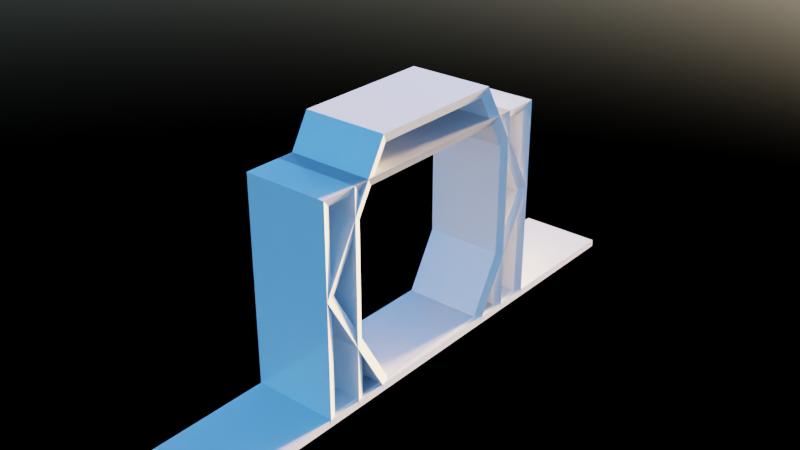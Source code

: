 # Source: floating_shelf.blend  (saved by Blender 2.93.20; exported with 4.5.12 LTS)
import bpy
from mathutils import Matrix  # noqa: F401  (used for matrix-valued properties, if any)

bpy.ops.wm.read_factory_settings(use_empty=True)
scene = bpy.context.scene
scene.name = 'Scene'

# ---- collections
col_floating_shelf_hexagon = bpy.data.collections.new('floating_shelf_hexagon'); scene.collection.children.link(col_floating_shelf_hexagon)
col_floating_shelf_rectangle = bpy.data.collections.new('floating_shelf_rectangle'); scene.collection.children.link(col_floating_shelf_rectangle)
col_floating_shelf_square = bpy.data.collections.new('floating_shelf_square'); scene.collection.children.link(col_floating_shelf_square)
col_floating_shelf_table = bpy.data.collections.new('floating_shelf_table'); scene.collection.children.link(col_floating_shelf_table)

# ---- images (referenced by path relative to the original .blend; pixels are not part of the script)
import os
ASSET_DIR = os.environ.get("B2B_ASSET_DIR", "")  # directory of the original .blend (textures are referenced by path, not embedded)
HERE = os.path.dirname(os.path.abspath(__file__))  # packed textures are extracted next to this script under _unpacked/

def load_image(name, relpath, width, height, colorspace="sRGB"):
    """Load a texture the original file referenced (path relative to the .blend, or extracted next to this script)."""
    p = next((c for c in (os.path.join(HERE, relpath), os.path.join(ASSET_DIR, relpath)) if relpath and os.path.exists(c)), "")
    if p:
        img = bpy.data.images.load(p, check_existing=True)
        img.name = name
    else:  # same state as the original file: an image datablock whose file is absent (Cycles renders it pink)
        img = bpy.data.images.new(name, width, height)
        img.source = "FILE"
        img.filepath = "//" + (relpath or name)
    img.colorspace_settings.name = colorspace
    return img
img_095_hdrmaps_com_free_exr = load_image('095_hdrmaps_com_free.exr', '095_hdrmaps_com_free.exr', 1024, 1024, 'Linear Rec.709')

# ---- materials (node trees are filled in below, after node groups)
mat_repiza_brillante = bpy.data.materials.new('repiza_brillante')
mat_repiza_brillante.preview_render_type = 'CUBE'

# ---- material node trees
mat_repiza_brillante.use_nodes = True; mat_repiza_brillante.node_tree.nodes.clear()
_N = mat_repiza_brillante.node_tree.nodes; _L = mat_repiza_brillante.node_tree.links
n0 = _N.new('ShaderNodeBsdfPrincipled'); n0.name = 'Principled BSDF'; n0.location = (10, 300)
n0.distribution = 'GGX'
n0.subsurface_method = 'BURLEY'
n0.inputs[1].default_value = 0.05
n0.inputs[2].default_value = 0.15
n0.inputs[3].default_value = 1.45
n0.inputs[13].default_value = 0.8571
n0.inputs[20].default_value = 0.0
n0.inputs[27].default_value = (0.0, 0.0, 0.0, 1.0)
n1 = _N.new('ShaderNodeOutputMaterial'); n1.name = 'Material Output'; n1.location = (300, 300)
_L.new(n0.outputs[0], n1.inputs[0])
n1.is_active_output = True

# ---- world
world_world = bpy.data.worlds.new('World'); scene.world = world_world
world_world.use_nodes = True; world_world.node_tree.nodes.clear()
_N = world_world.node_tree.nodes; _L = world_world.node_tree.links
n0 = _N.new('ShaderNodeOutputWorld'); n0.name = 'World Output'; n0.location = (304, 246)
n1 = _N.new('ShaderNodeTexEnvironment'); n1.name = 'Environment Texture'; n1.location = (-196, 471)
n1.image = img_095_hdrmaps_com_free_exr
n2 = _N.new('ShaderNodeBackground'); n2.name = 'Background'; n2.location = (109, 310)
n3 = _N.new('ShaderNodeBackground'); n3.name = 'Background.001'; n3.location = (115, 152)
n4 = _N.new('ShaderNodeTexSky'); n4.name = 'Sky Texture'; n4.location = (-198, 229)
n4.sun_size = 0.1047
n4.sun_intensity = 0.7
n4.sun_elevation = 0.08727
n4.sun_rotation = 0.1047
n4.air_density = 0.6923
n4.dust_density = 1.231
n4.ozone_density = 4.769
n5 = _N.new('ShaderNodeTexSky'); n5.name = 'Sky Texture.001'; n5.location = (-201, -106)
n5.sun_disc = False
n5.sun_size = 0.0003491
n5.sun_elevation = -1.571
n5.sun_rotation = -1.571
n5.air_density = 1.077
n5.dust_density = 5.769
n5.ozone_density = 1.154
_L.new(n1.outputs[0], n2.inputs[0])
_L.new(n3.outputs[0], n0.inputs[0])
_L.new(n4.outputs[0], n3.inputs[0])
n0.is_active_output = True
world_world.color = (0.05088, 0.05088, 0.05088)
world_world.use_sun_shadow = False
world_world.sun_shadow_jitter_overblur = 0.0

# ---- meshes
me_cylinder_006 = bpy.data.meshes.new('Cylinder.006')
me_cylinder_006.from_pydata([(-0.1732, 0.2, -0.12), (-0.1732, 0.2, 0.0), (1.49e-08, 0.1, -0.12), (1.49e-08, 0.1, 0.0), (0.0, -0.1, -0.12), (0.0, -0.1, 0.0), (-0.1732, -0.2, -0.12), (-0.1732, -0.2, 0.0), (-0.3464, -0.1, -0.12), (-0.3464, -0.1, 0.0), (-0.3464, 0.1, -0.12), (-0.3464, 0.1, 0.0), (-0.1732, 0.1841, -0.1152), (-0.01379, 0.09204, -0.1152), (-0.01379, 0.09204, -0.004777), (-0.1732, 0.1841, -0.004777), (-0.01379, -0.09204, -0.1152), (-0.01379, -0.09204, -0.004777), (-0.1732, -0.1841, -0.1152), (-0.1732, -0.1841, -0.004777), (-0.3326, -0.09204, -0.1152), (-0.3326, -0.09204, -0.004777), (-0.3326, 0.09204, -0.1152), (-0.3326, 0.09204, -0.004777)], [], [(0, 2, 3, 1), (2, 4, 5, 3), (4, 6, 7, 5), (6, 8, 9, 7), (8, 10, 11, 9), (10, 0, 1, 11), (12, 15, 14, 13), (13, 14, 17, 16), (16, 17, 19, 18), (18, 19, 21, 20), (20, 21, 23, 22), (22, 23, 15, 12), (0, 10, 22, 12), (10, 8, 20, 22), (8, 6, 18, 20), (11, 1, 15, 23), (2, 0, 12, 13), (6, 4, 16, 18), (9, 11, 23, 21), (4, 2, 13, 16), (7, 9, 21, 19), (1, 3, 14, 15), (5, 7, 19, 17), (3, 5, 17, 14)])
_uv = me_cylinder_006.uv_layers.new(name='UVMap')
_uv.uv.foreach_set('vector', [1.0, 0.5, 0.8333, 0.5, 0.8333, 1.0, 1.0, 1.0, 0.8333, 0.5, 0.6667, 0.5, 0.6667, 1.0, 0.8333, 1.0, 0.6667, 0.5, 0.5, 0.5, 0.5, 1.0, 0.6667, 1.0, 0.5, 0.5, 0.3333, 0.5, 0.3333, 1.0, 0.5, 1.0, 0.3333, 0.5, 0.1667, 0.5, 0.1667, 1.0, 0.3333, 1.0, 0.1667, 0.5, -8.941e-08, 0.5, -8.941e-08, 1.0, 0.1667, 1.0, 1.0, 0.5, 1.0, 1.0, 0.8333, 1.0, 0.8333, 0.5, 0.8333, 0.5, 0.8333, 1.0, 0.6667, 1.0, 0.6667, 0.5, 0.6667, 0.5, 0.6667, 1.0, 0.5, 1.0, 0.5, 0.5, 0.5, 0.5, 0.5, 1.0, 0.3333, 1.0, 0.3333, 0.5, 0.3333, 0.5, 0.3333, 1.0, 0.1667, 1.0, 0.1667, 0.5, 0.1667, 0.5, 0.1667, 1.0, -8.941e-08, 1.0, -8.941e-08, 0.5, -8.941e-08, 0.5, 0.1667, 0.5, 0.1667, 0.5, -8.941e-08, 0.5, 0.1667, 0.5, 0.3333, 0.5, 0.3333, 0.5, 0.1667, 0.5, 0.3333, 0.5, 0.5, 0.5, 0.5, 0.5, 0.3333, 0.5, 0.1667, 1.0, -8.941e-08, 1.0, -8.941e-08, 1.0, 0.1667, 1.0, 0.8333, 0.5, 1.0, 0.5, 1.0, 0.5, 0.8333, 0.5, 0.5, 0.5, 0.6667, 0.5, 0.6667, 0.5, 0.5, 0.5, 0.3333, 1.0, 0.1667, 1.0, 0.1667, 1.0, 0.3333, 1.0, 0.6667, 0.5, 0.8333, 0.5, 0.8333, 0.5, 0.6667, 0.5, 0.5, 1.0, 0.3333, 1.0, 0.3333, 1.0, 0.5, 1.0, 1.0, 1.0, 0.8333, 1.0, 0.8333, 1.0, 1.0, 1.0, 0.6667, 1.0, 0.5, 1.0, 0.5, 1.0, 0.6667, 1.0, 0.8333, 1.0, 0.6667, 1.0, 0.6667, 1.0, 0.8333, 1.0])
me_cylinder_006.materials.append(mat_repiza_brillante)
me_cylinder_006.use_remesh_fix_poles = True
me_cylinder_006.use_remesh_preserve_attributes = False
me_cylinder_006.update()
me_plane_220 = bpy.data.meshes.new('Plane.220')
me_plane_220.from_pydata([(-0.3, -0.2, -0.12), (0.0, -0.2, -0.12), (-0.3, 0.2, -0.12), (0.0, 0.2, -0.12), (-0.3, 0.2, 0.0), (-0.3, -0.2, 0.0), (0.0, -0.2, 0.0), (0.0, 0.2, 0.0), (-0.2881, 0.1881, -0.1153), (-0.2881, -0.1881, -0.1153), (-0.01185, -0.1881, -0.1153), (-0.01185, 0.1881, -0.1153), (-0.2881, 0.1881, -0.004742), (-0.2881, -0.1881, -0.004742), (-0.01185, -0.1881, -0.004742), (-0.01185, 0.1881, -0.004742)], [], [(1, 6, 7, 3), (2, 4, 5, 0), (3, 7, 4, 2), (0, 5, 6, 1), (10, 11, 15, 14), (8, 9, 13, 12), (11, 8, 12, 15), (9, 10, 14, 13), (0, 1, 10, 9), (7, 6, 14, 15), (5, 4, 12, 13), (1, 3, 11, 10), (2, 0, 9, 8), (4, 7, 15, 12), (6, 5, 13, 14), (3, 2, 8, 11)])
_uv = me_plane_220.uv_layers.new(name='UVMap')
_uv.uv.foreach_set('vector', [1.0, 0.0, 1.0, 0.0, 1.0, 1.0, 1.0, 1.0, 0.0, 1.0, 0.0, 1.0, 0.0, 0.0, 0.0, 0.0, 1.0, 1.0, 1.0, 1.0, 0.0, 1.0, 0.0, 1.0, 0.0, 0.0, 0.0, 0.0, 1.0, 0.0, 1.0, 0.0, 1.0, 0.0, 1.0, 1.0, 1.0, 1.0, 1.0, 0.0, 0.0, 1.0, 0.0, 0.0, 0.0, 0.0, 0.0, 1.0, 1.0, 1.0, 0.0, 1.0, 0.0, 1.0, 1.0, 1.0, 0.0, 0.0, 1.0, 0.0, 1.0, 0.0, 0.0, 0.0, 0.0, 0.0, 1.0, 0.0, 1.0, 0.0, 0.0, 0.0, 1.0, 1.0, 1.0, 0.0, 1.0, 0.0, 1.0, 1.0, 0.0, 0.0, 0.0, 1.0, 0.0, 1.0, 0.0, 0.0, 1.0, 0.0, 1.0, 1.0, 1.0, 1.0, 1.0, 0.0, 0.0, 1.0, 0.0, 0.0, 0.0, 0.0, 0.0, 1.0, 0.0, 1.0, 1.0, 1.0, 1.0, 1.0, 0.0, 1.0, 1.0, 0.0, 0.0, 0.0, 0.0, 0.0, 1.0, 0.0, 1.0, 1.0, 0.0, 1.0, 0.0, 1.0, 1.0, 1.0])
me_plane_220.materials.append(mat_repiza_brillante)
me_plane_220.use_remesh_fix_poles = True
me_plane_220.use_remesh_preserve_attributes = False
me_plane_220.update()
me_plane_219 = bpy.data.meshes.new('Plane.219')
me_plane_219.from_pydata([(-0.3, -0.15, -0.12), (0.0, -0.15, -0.12), (-0.3, 0.15, -0.12), (0.0, 0.15, -0.12), (-0.3, 0.15, 0.0), (-0.3, -0.15, 0.0), (0.0, -0.15, 0.0), (0.0, 0.15, 0.0), (-0.2881, 0.1381, -0.1153), (-0.2881, -0.1381, -0.1153), (-0.01185, -0.1381, -0.1153), (-0.01185, 0.1381, -0.1153), (-0.2881, 0.1381, -0.004742), (-0.2881, -0.1381, -0.004742), (-0.01185, -0.1381, -0.004742), (-0.01185, 0.1381, -0.004742)], [], [(1, 6, 7, 3), (2, 4, 5, 0), (3, 7, 4, 2), (0, 5, 6, 1), (10, 11, 15, 14), (8, 9, 13, 12), (11, 8, 12, 15), (9, 10, 14, 13), (0, 1, 10, 9), (7, 6, 14, 15), (5, 4, 12, 13), (1, 3, 11, 10), (2, 0, 9, 8), (4, 7, 15, 12), (6, 5, 13, 14), (3, 2, 8, 11)])
_uv = me_plane_219.uv_layers.new(name='UVMap')
_uv.uv.foreach_set('vector', [1.0, 0.0, 1.0, 0.0, 1.0, 1.0, 1.0, 1.0, 0.0, 1.0, 0.0, 1.0, 0.0, 0.0, 0.0, 0.0, 1.0, 1.0, 1.0, 1.0, 0.0, 1.0, 0.0, 1.0, 0.0, 0.0, 0.0, 0.0, 1.0, 0.0, 1.0, 0.0, 1.0, 0.0, 1.0, 1.0, 1.0, 1.0, 1.0, 0.0, 0.0, 1.0, 0.0, 0.0, 0.0, 0.0, 0.0, 1.0, 1.0, 1.0, 0.0, 1.0, 0.0, 1.0, 1.0, 1.0, 0.0, 0.0, 1.0, 0.0, 1.0, 0.0, 0.0, 0.0, 0.0, 0.0, 1.0, 0.0, 1.0, 0.0, 0.0, 0.0, 1.0, 1.0, 1.0, 0.0, 1.0, 0.0, 1.0, 1.0, 0.0, 0.0, 0.0, 1.0, 0.0, 1.0, 0.0, 0.0, 1.0, 0.0, 1.0, 1.0, 1.0, 1.0, 1.0, 0.0, 0.0, 1.0, 0.0, 0.0, 0.0, 0.0, 0.0, 1.0, 0.0, 1.0, 1.0, 1.0, 1.0, 1.0, 0.0, 1.0, 1.0, 0.0, 0.0, 0.0, 0.0, 0.0, 1.0, 0.0, 1.0, 1.0, 0.0, 1.0, 0.0, 1.0, 1.0, 1.0])
me_plane_219.materials.append(mat_repiza_brillante)
me_plane_219.use_remesh_fix_poles = True
me_plane_219.use_remesh_preserve_attributes = False
me_plane_219.update()
me_plane = bpy.data.meshes.new('Plane')
me_plane.from_pydata([(-0.1197, -0.3976, 0.0), (0.0, -0.3976, 0.0), (-0.1197, 0.3976, 0.0), (0.0, 0.3976, 0.0), (-0.1197, 0.3976, 0.0), (-0.1197, -0.3976, 0.0), (0.0, -0.3976, 0.0), (0.0, 0.3976, 0.0), (-0.12, 0.3976, 0.01), (-0.12, -0.3976, 0.01), (-0.0003029, -0.3976, 0.01), (-0.0003029, 0.3976, 0.01)], [], [(0, 2, 3, 1), (7, 4, 8, 11), (1, 3, 7, 6), (2, 0, 5, 4), (3, 2, 4, 7), (0, 1, 6, 5), (9, 10, 11, 8), (5, 6, 10, 9), (6, 7, 11, 10), (4, 5, 9, 8)])
_uv = me_plane.uv_layers.new(name='UVMap')
_uv.uv.foreach_set('vector', [0.0, 0.0, 0.0, 1.0, 1.0, 1.0, 1.0, 0.0, 1.0, 1.0, 0.0, 1.0, 0.0, 1.0, 1.0, 1.0, 1.0, 0.0, 1.0, 1.0, 1.0, 1.0, 1.0, 0.0, 0.0, 1.0, 0.0, 0.0, 0.0, 0.0, 0.0, 1.0, 1.0, 1.0, 0.0, 1.0, 0.0, 1.0, 1.0, 1.0, 0.0, 0.0, 1.0, 0.0, 1.0, 0.0, 0.0, 0.0, 0.0, 0.0, 1.0, 0.0, 1.0, 1.0, 0.0, 1.0, 0.0, 0.0, 1.0, 0.0, 1.0, 0.0, 0.0, 0.0, 1.0, 0.0, 1.0, 1.0, 1.0, 1.0, 1.0, 0.0, 0.0, 1.0, 0.0, 0.0, 0.0, 0.0, 0.0, 1.0])
me_plane.materials.append(mat_repiza_brillante)
me_plane.use_remesh_fix_poles = True
me_plane.use_remesh_preserve_attributes = False
me_plane.update()

# ---- objects
ob_floating_shelf_hexagon = bpy.data.objects.new('floating_shelf_hexagon', me_cylinder_006)
ob_floating_shelf_rectangle = bpy.data.objects.new('floating_shelf_rectangle', me_plane_220)
ob_floating_shelf_square = bpy.data.objects.new('floating_shelf_square', me_plane_219)
ob_floating_shelf_table = bpy.data.objects.new('floating_shelf_table', me_plane)

# ---- transforms, parenting, visibility, modifiers, constraints
ob_floating_shelf_hexagon.location = (0.0, 0.0, 0.0)
ob_floating_shelf_hexagon.rotation_euler = (-0.0, 1.571, 0.0)
ob_floating_shelf_rectangle.location = (0.0, 0.0, 0.0)
ob_floating_shelf_rectangle.rotation_euler = (-0.0, 1.571, 0.0)
ob_floating_shelf_square.location = (0.0, 0.0, 0.0)
ob_floating_shelf_square.rotation_euler = (-0.0, 1.571, 0.0)
ob_floating_shelf_table.location = (0.0, 0.0, 0.0)

# ---- collection membership
col_floating_shelf_hexagon.objects.link(ob_floating_shelf_hexagon)
col_floating_shelf_rectangle.objects.link(ob_floating_shelf_rectangle)
col_floating_shelf_square.objects.link(ob_floating_shelf_square)
col_floating_shelf_table.objects.link(ob_floating_shelf_table)

# ---- scene / render settings (as saved in the file)
scene.frame_start = 1; scene.frame_end = 250; scene.frame_set(1)
scene.render.engine = 'CYCLES'
scene.cycles.samples = 32
scene.cycles.sampling_pattern = 'TABULATED_SOBOL'
scene.cycles.use_adaptive_sampling = False
scene.cycles.use_light_tree = False
scene.eevee.volumetric_light_clamp = 1.0
scene.eevee.use_gtao = True
scene.eevee.light_threshold = 0.1
scene.eevee.use_raytracing = True
scene.view_settings.view_transform = 'Filmic'
bpy.context.view_layer.update()

# ---- added for rendering (the .blend has no active camera): camera
cam_auto = bpy.data.cameras.new('AutoCamera')
cam_auto.lens = 50.0
cam_auto.sensor_width = 36.0
cam_auto.clip_end = 1000.0
ob_auto_camera = bpy.data.objects.new('AutoCamera', cam_auto)
scene.collection.objects.link(ob_auto_camera)
ob_auto_camera.location = (0.750216, -0.97226, 0.821378)
ob_auto_camera.rotation_euler = (1.09748, -7.21219e-08, 0.694738)
scene.camera = ob_auto_camera
bpy.context.view_layer.update()
